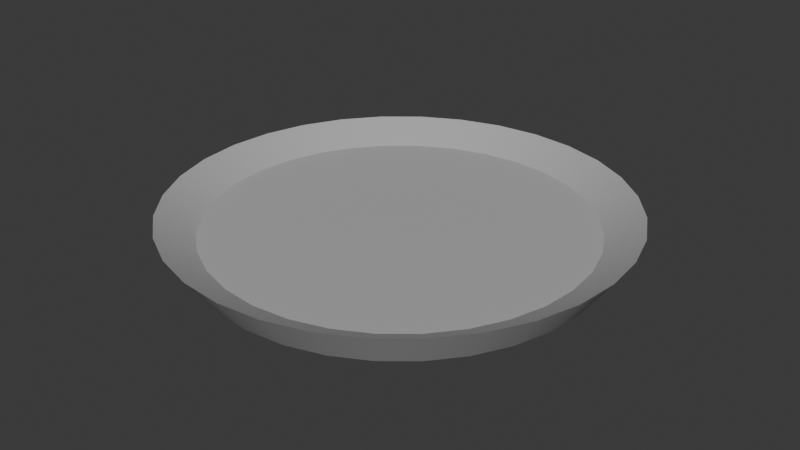 # Source: plate.blend  (saved by Blender 4.4.30; exported with 4.5.12 LTS)
import bpy
from mathutils import Matrix  # noqa: F401  (used for matrix-valued properties, if any)

bpy.ops.wm.read_factory_settings(use_empty=True)
scene = bpy.context.scene
scene.name = 'Scene'

# ---- collections
col_collection = bpy.data.collections.new('Collection'); scene.collection.children.link(col_collection)

# ---- materials (node trees are filled in below, after node groups)
mat_material = bpy.data.materials.new('Material')

# ---- node groups
ng_smooth_by_angle = bpy.data.node_groups.new('Smooth by Angle', 'GeometryNodeTree')
_s = ng_smooth_by_angle.interface.new_socket(name='Mesh', in_out='OUTPUT', socket_type='NodeSocketGeometry')
_s = ng_smooth_by_angle.interface.new_socket(name='Mesh', in_out='INPUT', socket_type='NodeSocketGeometry')
_s = ng_smooth_by_angle.interface.new_socket(name='Angle', in_out='INPUT', socket_type='NodeSocketFloat')
_s.subtype = 'ANGLE'
_s.default_value = 0.5236
_s.min_value = 0.0
_s.max_value = 3.142
_s.description = 'Maximum face angle for smooth edges'
_s = ng_smooth_by_angle.interface.new_socket(name='Ignore Sharpness', in_out='INPUT', socket_type='NodeSocketBool')
_s.force_non_field = True
ng_smooth_by_angle.description = 'Set the sharpness of mesh edges based on the angle between the neighboring faces'
ng_smooth_by_angle.is_modifier = True
_N = ng_smooth_by_angle.nodes; _L = ng_smooth_by_angle.links
n0 = _N.new('GeometryNodeSetShadeSmooth'); n0.name = 'Set Shade Smooth'; n0.location = (120, -80)
n0.domain = 'EDGE'
n1 = _N.new('GeometryNodeSetShadeSmooth'); n1.name = 'Set Shade Smooth.001'; n1.location = (300, -80)
n2 = _N.new('NodeGroupOutput'); n2.name = 'Group Output'; n2.location = (480, -80)
n3 = _N.new('GeometryNodeInputMeshEdgeAngle'); n3.name = 'Edge Angle'; n3.location = (-440, -240)
n4 = _N.new('NodeGroupInput'); n4.name = 'Group Input'; n4.location = (-80, -80)
n5 = _N.new('GeometryNodeInputEdgeSmooth'); n5.name = 'Is Edge Smooth'; n5.location = (-260, -120)
n6 = _N.new('GeometryNodeInputShadeSmooth'); n6.name = 'Is Shade Smooth'; n6.location = (-440, -397)
n7 = _N.new('FunctionNodeCompare'); n7.name = 'Compare'; n7.location = (-260, -260)
n7.operation = 'LESS_EQUAL'
n7.inputs[6].default_value = (0.0, 0.0, 0.0, 0.0)
n7.inputs[7].default_value = (0.0, 0.0, 0.0, 0.0)
n8 = _N.new('FunctionNodeBooleanMath'); n8.name = 'Boolean Math.001'; n8.location = (-80, -260)
n9 = _N.new('NodeGroupInput'); n9.name = 'Group Input.001'; n9.location = (-440, -329)
n10 = _N.new('NodeGroupInput'); n10.name = 'Group Input.002'; n10.location = (-259, -189)
n11 = _N.new('FunctionNodeBooleanMath'); n11.name = 'Boolean Math'; n11.location = (-80, -149)
n11.operation = 'OR'
n12 = _N.new('FunctionNodeBooleanMath'); n12.name = 'Boolean Math.002'; n12.location = (-260, -380)
n12.operation = 'OR'
n13 = _N.new('NodeGroupInput'); n13.name = 'Group Input.003'; n13.location = (-440, -460)
_L.new(n3.outputs[0], n7.inputs[0])
_L.new(n1.outputs[0], n2.inputs[0])
_L.new(n9.outputs[1], n7.inputs[1])
_L.new(n7.outputs[0], n8.inputs[0])
_L.new(n4.outputs[0], n0.inputs[0])
_L.new(n0.outputs[0], n1.inputs[0])
_L.new(n8.outputs[0], n0.inputs[2])
_L.new(n10.outputs[2], n11.inputs[1])
_L.new(n5.outputs[0], n11.inputs[0])
_L.new(n11.outputs[0], n0.inputs[1])
_L.new(n13.outputs[2], n12.inputs[1])
_L.new(n6.outputs[0], n12.inputs[0])
_L.new(n12.outputs[0], n8.inputs[1])
n2.is_active_output = True

# ---- material node trees
mat_material.use_nodes = True; mat_material.node_tree.nodes.clear()
_N = mat_material.node_tree.nodes; _L = mat_material.node_tree.links
n0 = _N.new('ShaderNodeBsdfPrincipled'); n0.name = 'Principled BSDF'; n0.location = (10, 300)
n0.inputs[0].default_value = (0.4564, 0.4564, 0.4564, 1.0)
n1 = _N.new('ShaderNodeOutputMaterial'); n1.name = 'Material Output'; n1.location = (300, 300)
_L.new(n0.outputs[0], n1.inputs[0])
n1.is_active_output = True

# ---- world
world_world = bpy.data.worlds.new('World'); scene.world = world_world
world_world.use_nodes = True; world_world.node_tree.nodes.clear()
_N = world_world.node_tree.nodes; _L = world_world.node_tree.links
n0 = _N.new('ShaderNodeOutputWorld'); n0.name = 'World Output'; n0.location = (300, 300)
n1 = _N.new('ShaderNodeBackground'); n1.name = 'Background'; n1.location = (10, 300)
n1.inputs[0].default_value = (0.05088, 0.05088, 0.05088, 1.0)
_L.new(n1.outputs[0], n0.inputs[0])
n0.is_active_output = True
world_world.color = (0.05088, 0.05088, 0.05088)
world_world.sun_shadow_jitter_overblur = 0.0

# ---- meshes
me_cylinder = bpy.data.meshes.new('Cylinder')
me_cylinder.from_pydata([(0.0, 0.5, -0.05), (-9.062e-10, 0.4788, 0.0009076), (0.09755, 0.4904, -0.05), (0.0934, 0.4696, 0.0009076), (0.1913, 0.4619, -0.05), (0.1832, 0.4423, 0.0009076), (0.2778, 0.4157, -0.05), (0.266, 0.3981, 0.0009076), (0.3536, 0.3536, -0.05), (0.3385, 0.3385, 0.0009076), (0.4157, 0.2778, -0.05), (0.3981, 0.266, 0.0009076), (0.4619, 0.1913, -0.05), (0.4423, 0.1832, 0.0009076), (0.4904, 0.09755, -0.05), (0.4696, 0.0934, 0.0009076), (0.5, 0.0, -0.05), (0.4788, -1.273e-09, 0.0009076), (0.4904, -0.09755, -0.05), (0.4696, -0.0934, 0.0009076), (0.4619, -0.1913, -0.05), (0.4423, -0.1832, 0.0009076), (0.4157, -0.2778, -0.05), (0.3981, -0.266, 0.0009076), (0.3536, -0.3536, -0.05), (0.3385, -0.3385, 0.0009076), (0.2778, -0.4157, -0.05), (0.266, -0.3981, 0.0009076), (0.1913, -0.4619, -0.05), (0.1832, -0.4423, 0.0009076), (0.09755, -0.4904, -0.05), (0.0934, -0.4696, 0.0009076), (0.0, -0.5, -0.05), (-9.062e-10, -0.4788, 0.0009076), (-0.09755, -0.4904, -0.05), (-0.0934, -0.4696, 0.0009076), (-0.1913, -0.4619, -0.05), (-0.1832, -0.4423, 0.0009076), (-0.2778, -0.4157, -0.05), (-0.266, -0.3981, 0.0009076), (-0.3536, -0.3536, -0.05), (-0.3385, -0.3385, 0.0009076), (-0.4157, -0.2778, -0.05), (-0.3981, -0.266, 0.0009076), (-0.4619, -0.1913, -0.05), (-0.4423, -0.1832, 0.0009076), (-0.4904, -0.09755, -0.05), (-0.4696, -0.0934, 0.0009076), (-0.5, 0.0, -0.05), (-0.4788, -1.273e-09, 0.0009076), (-0.4904, 0.09755, -0.05), (-0.4696, 0.0934, 0.0009076), (-0.4619, 0.1913, -0.05), (-0.4423, 0.1832, 0.0009076), (-0.4157, 0.2778, -0.05), (-0.3981, 0.266, 0.0009076), (-0.3536, 0.3536, -0.05), (-0.3385, 0.3385, 0.0009076), (-0.2778, 0.4157, -0.05), (-0.266, 0.3981, 0.0009076), (-0.1913, 0.4619, -0.05), (-0.1832, 0.4423, 0.0009076), (-0.09755, 0.4904, -0.05), (-0.0934, 0.4696, 0.0009076), (0.1117, 0.5614, 0.05), (-8.768e-10, 0.5724, 0.05), (0.2191, 0.5289, 0.05), (0.318, 0.476, 0.05), (0.4048, 0.4048, 0.05), (0.476, 0.318, 0.05), (0.5289, 0.2191, 0.05), (0.5614, 0.1117, 0.05), (0.5724, -1.079e-09, 0.05), (0.5614, -0.1117, 0.05), (0.5289, -0.2191, 0.05), (0.476, -0.318, 0.05), (0.4048, -0.4048, 0.05), (0.318, -0.476, 0.05), (0.2191, -0.5289, 0.05), (0.1117, -0.5614, 0.05), (-8.768e-10, -0.5724, 0.05), (-0.1117, -0.5614, 0.05), (-0.2191, -0.5289, 0.05), (-0.318, -0.476, 0.05), (-0.4048, -0.4048, 0.05), (-0.476, -0.318, 0.05), (-0.5289, -0.2191, 0.05), (-0.5614, -0.1117, 0.05), (-0.5724, -1.079e-09, 0.05), (-0.5614, 0.1117, 0.05), (-0.5289, 0.2191, 0.05), (-0.476, 0.318, 0.05), (-0.4048, 0.4048, 0.05), (-0.318, 0.476, 0.05), (-0.2191, 0.5289, 0.05), (-0.1117, 0.5614, 0.05)], [], [(0, 65, 64, 2), (2, 64, 66, 4), (4, 66, 67, 6), (6, 67, 68, 8), (8, 68, 69, 10), (10, 69, 70, 12), (12, 70, 71, 14), (14, 71, 72, 16), (16, 72, 73, 18), (18, 73, 74, 20), (20, 74, 75, 22), (22, 75, 76, 24), (24, 76, 77, 26), (26, 77, 78, 28), (28, 78, 79, 30), (30, 79, 80, 32), (32, 80, 81, 34), (34, 81, 82, 36), (36, 82, 83, 38), (38, 83, 84, 40), (40, 84, 85, 42), (42, 85, 86, 44), (44, 86, 87, 46), (46, 87, 88, 48), (48, 88, 89, 50), (50, 89, 90, 52), (52, 90, 91, 54), (54, 91, 92, 56), (56, 92, 93, 58), (58, 93, 94, 60), (3, 1, 63, 61, 59, 57, 55, 53, 51, 49, 47, 45, 43, 41, 39, 37, 35, 33, 31, 29, 27, 25, 23, 21, 19, 17, 15, 13, 11, 9, 7, 5), (60, 94, 95, 62), (62, 95, 65, 0), (0, 2, 4, 6, 8, 10, 12, 14, 16, 18, 20, 22, 24, 26, 28, 30, 32, 34, 36, 38, 40, 42, 44, 46, 48, 50, 52, 54, 56, 58, 60, 62), (1, 3, 64, 65), (3, 5, 66, 64), (5, 7, 67, 66), (7, 9, 68, 67), (9, 11, 69, 68), (11, 13, 70, 69), (13, 15, 71, 70), (15, 17, 72, 71), (17, 19, 73, 72), (19, 21, 74, 73), (21, 23, 75, 74), (23, 25, 76, 75), (25, 27, 77, 76), (27, 29, 78, 77), (29, 31, 79, 78), (31, 33, 80, 79), (33, 35, 81, 80), (35, 37, 82, 81), (37, 39, 83, 82), (39, 41, 84, 83), (41, 43, 85, 84), (43, 45, 86, 85), (45, 47, 87, 86), (47, 49, 88, 87), (49, 51, 89, 88), (51, 53, 90, 89), (53, 55, 91, 90), (55, 57, 92, 91), (57, 59, 93, 92), (59, 61, 94, 93), (61, 63, 95, 94), (63, 1, 65, 95)])
me_cylinder.polygons.foreach_set('use_smooth', [True] * 66)
_uv = me_cylinder.uv_layers.new(name='UVMap')
_uv.uv.foreach_set('vector', [1.0, 0.5, 1.0, 1.0, 0.9688, 1.0, 0.9688, 0.5, 0.9688, 0.5, 0.9688, 1.0, 0.9375, 1.0, 0.9375, 0.5, 0.9375, 0.5, 0.9375, 1.0, 0.9062, 1.0, 0.9062, 0.5, 0.9062, 0.5, 0.9062, 1.0, 0.875, 1.0, 0.875, 0.5, 0.875, 0.5, 0.875, 1.0, 0.8438, 1.0, 0.8438, 0.5, 0.8438, 0.5, 0.8438, 1.0, 0.8125, 1.0, 0.8125, 0.5, 0.8125, 0.5, 0.8125, 1.0, 0.7812, 1.0, 0.7812, 0.5, 0.7812, 0.5, 0.7812, 1.0, 0.75, 1.0, 0.75, 0.5, 0.75, 0.5, 0.75, 1.0, 0.7188, 1.0, 0.7188, 0.5, 0.7188, 0.5, 0.7188, 1.0, 0.6875, 1.0, 0.6875, 0.5, 0.6875, 0.5, 0.6875, 1.0, 0.6562, 1.0, 0.6562, 0.5, 0.6562, 0.5, 0.6562, 1.0, 0.625, 1.0, 0.625, 0.5, 0.625, 0.5, 0.625, 1.0, 0.5938, 1.0, 0.5938, 0.5, 0.5938, 0.5, 0.5938, 1.0, 0.5625, 1.0, 0.5625, 0.5, 0.5625, 0.5, 0.5625, 1.0, 0.5312, 1.0, 0.5312, 0.5, 0.5312, 0.5, 0.5312, 1.0, 0.5, 1.0, 0.5, 0.5, 0.5, 0.5, 0.5, 1.0, 0.4688, 1.0, 0.4688, 0.5, 0.4688, 0.5, 0.4688, 1.0, 0.4375, 1.0, 0.4375, 0.5, 0.4375, 0.5, 0.4375, 1.0, 0.4062, 1.0, 0.4062, 0.5, 0.4062, 0.5, 0.4062, 1.0, 0.375, 1.0, 0.375, 0.5, 0.375, 0.5, 0.375, 1.0, 0.3438, 1.0, 0.3438, 0.5, 0.3438, 0.5, 0.3438, 1.0, 0.3125, 1.0, 0.3125, 0.5, 0.3125, 0.5, 0.3125, 1.0, 0.2812, 1.0, 0.2812, 0.5, 0.2812, 0.5, 0.2812, 1.0, 0.25, 1.0, 0.25, 0.5, 0.25, 0.5, 0.25, 1.0, 0.2188, 1.0, 0.2188, 0.5, 0.2188, 0.5, 0.2188, 1.0, 0.1875, 1.0, 0.1875, 0.5, 0.1875, 0.5, 0.1875, 1.0, 0.1562, 1.0, 0.1562, 0.5, 0.1562, 0.5, 0.1562, 1.0, 0.125, 1.0, 0.125, 0.5, 0.125, 0.5, 0.125, 1.0, 0.09375, 1.0, 0.09375, 0.5, 0.09375, 0.5, 0.09375, 1.0, 0.0625, 1.0, 0.0625, 0.5, 0.2943, 0.4725, 0.25, 0.4769, 0.2057, 0.4725, 0.1632, 0.4596, 0.1239, 0.4386, 0.08957, 0.4104, 0.06135, 0.3761, 0.04039, 0.3368, 0.02747, 0.2943, 0.02312, 0.25, 0.02747, 0.2057, 0.04039, 0.1632, 0.06135, 0.1239, 0.08957, 0.08957, 0.1239, 0.06135, 0.1632, 0.04039, 0.2057, 0.02747, 0.25, 0.02312, 0.2943, 0.02747, 0.3368, 0.04039, 0.3761, 0.06135, 0.4104, 0.08957, 0.4386, 0.1239, 0.4596, 0.1632, 0.4725, 0.2057, 0.4769, 0.25, 0.4725, 0.2943, 0.4596, 0.3368, 0.4386, 0.3761, 0.4104, 0.4104, 0.3761, 0.4386, 0.3368, 0.4596, 0.0625, 0.5, 0.0625, 1.0, 0.03125, 1.0, 0.03125, 0.5, 0.03125, 0.5, 0.03125, 1.0, 0.0, 1.0, 0.0, 0.5, 0.75, 0.49, 0.7968, 0.4854, 0.8418, 0.4717, 0.8833, 0.4496, 0.9197, 0.4197, 0.9496, 0.3833, 0.9717, 0.3418, 0.9854, 0.2968, 0.99, 0.25, 0.9854, 0.2032, 0.9717, 0.1582, 0.9496, 0.1167, 0.9197, 0.08029, 0.8833, 0.05045, 0.8418, 0.02827, 0.7968, 0.01461, 0.75, 0.01, 0.7032, 0.01461, 0.6582, 0.02827, 0.6167, 0.05045, 0.5803, 0.08029, 0.5504, 0.1167, 0.5283, 0.1582, 0.5146, 0.2032, 0.51, 0.25, 0.5146, 0.2968, 0.5283, 0.3418, 0.5504, 0.3833, 0.5803, 0.4197, 0.6167, 0.4496, 0.6582, 0.4717, 0.7032, 0.4854, 0.25, 0.4769, 0.2943, 0.4725, 0.2968, 0.4854, 0.25, 0.49, 0.2943, 0.4725, 0.3368, 0.4596, 0.3418, 0.4717, 0.2968, 0.4854, 0.3368, 0.4596, 0.3761, 0.4386, 0.3833, 0.4496, 0.3418, 0.4717, 0.3761, 0.4386, 0.4104, 0.4104, 0.4197, 0.4197, 0.3833, 0.4496, 0.4104, 0.4104, 0.4386, 0.3761, 0.4496, 0.3833, 0.4197, 0.4197, 0.4386, 0.3761, 0.4596, 0.3368, 0.4717, 0.3418, 0.4496, 0.3833, 0.4596, 0.3368, 0.4725, 0.2943, 0.4854, 0.2968, 0.4717, 0.3418, 0.4725, 0.2943, 0.4769, 0.25, 0.49, 0.25, 0.4854, 0.2968, 0.4769, 0.25, 0.4725, 0.2057, 0.4854, 0.2032, 0.49, 0.25, 0.4725, 0.2057, 0.4596, 0.1632, 0.4717, 0.1582, 0.4854, 0.2032, 0.4596, 0.1632, 0.4386, 0.1239, 0.4496, 0.1167, 0.4717, 0.1582, 0.4386, 0.1239, 0.4104, 0.08957, 0.4197, 0.08029, 0.4496, 0.1167, 0.4104, 0.08957, 0.3761, 0.06135, 0.3833, 0.05045, 0.4197, 0.08029, 0.3761, 0.06135, 0.3368, 0.04039, 0.3418, 0.02827, 0.3833, 0.05045, 0.3368, 0.04039, 0.2943, 0.02747, 0.2968, 0.01461, 0.3418, 0.02827, 0.2943, 0.02747, 0.25, 0.02312, 0.25, 0.01, 0.2968, 0.01461, 0.25, 0.02312, 0.2057, 0.02747, 0.2032, 0.01461, 0.25, 0.01, 0.2057, 0.02747, 0.1632, 0.04039, 0.1582, 0.02827, 0.2032, 0.01461, 0.1632, 0.04039, 0.1239, 0.06135, 0.1167, 0.05045, 0.1582, 0.02827, 0.1239, 0.06135, 0.08957, 0.08957, 0.08029, 0.08029, 0.1167, 0.05045, 0.08957, 0.08957, 0.06135, 0.1239, 0.05045, 0.1167, 0.08029, 0.08029, 0.06135, 0.1239, 0.04039, 0.1632, 0.02827, 0.1582, 0.05045, 0.1167, 0.04039, 0.1632, 0.02747, 0.2057, 0.01461, 0.2032, 0.02827, 0.1582, 0.02747, 0.2057, 0.02312, 0.25, 0.01, 0.25, 0.01461, 0.2032, 0.02312, 0.25, 0.02747, 0.2943, 0.01461, 0.2968, 0.01, 0.25, 0.02747, 0.2943, 0.04039, 0.3368, 0.02827, 0.3418, 0.01461, 0.2968, 0.04039, 0.3368, 0.06135, 0.3761, 0.05045, 0.3833, 0.02827, 0.3418, 0.06135, 0.3761, 0.08957, 0.4104, 0.08029, 0.4197, 0.05045, 0.3833, 0.08957, 0.4104, 0.1239, 0.4386, 0.1167, 0.4496, 0.08029, 0.4197, 0.1239, 0.4386, 0.1632, 0.4596, 0.1582, 0.4717, 0.1167, 0.4496, 0.1632, 0.4596, 0.2057, 0.4725, 0.2032, 0.4854, 0.1582, 0.4717, 0.2057, 0.4725, 0.25, 0.4769, 0.25, 0.49, 0.2032, 0.4854])
me_cylinder.materials.append(mat_material)
me_cylinder.update()

# ---- objects
ob_cylinder = bpy.data.objects.new('Cylinder', me_cylinder)

# ---- transforms, parenting, visibility, modifiers, constraints
ob_cylinder.location = (0.0, 0.0, 0.0)
ob_cylinder.scale = (0.5889, 0.5889, 0.5889)
_m = ob_cylinder.modifiers.new('Smooth by Angle', 'NODES')
_m.node_group = ng_smooth_by_angle
_gi = [s.identifier for s in ng_smooth_by_angle.interface.items_tree if s.item_type == 'SOCKET' and s.in_out == 'INPUT']
_m[_gi[1]] = 0.4346  # Angle
_m.use_pin_to_last = True
_m.show_group_selector = False

# ---- collection membership
col_collection.objects.link(ob_cylinder)

# ---- scene / render settings (as saved in the file)
scene.frame_start = 1; scene.frame_end = 250; scene.frame_set(1)
scene.render.engine = 'BLENDER_EEVEE_NEXT'
bpy.context.view_layer.update()

# ---- added for rendering (the .blend has no active camera and no usable light): camera, sun
cam_auto = bpy.data.cameras.new('AutoCamera')
cam_auto.lens = 50.0
cam_auto.sensor_width = 36.0
cam_auto.clip_end = 1000.0
ob_auto_camera = bpy.data.objects.new('AutoCamera', cam_auto)
scene.collection.objects.link(ob_auto_camera)
ob_auto_camera.location = (0.883818, -1.06058, 0.707054)
ob_auto_camera.rotation_euler = (1.09748, -7.21219e-08, 0.694738)
scene.camera = ob_auto_camera
light_auto_sun = bpy.data.lights.new('AutoSun', 'SUN')
light_auto_sun.energy = 3.0
light_auto_sun.angle = 0.0523599
ob_auto_sun = bpy.data.objects.new('AutoSun', light_auto_sun)
scene.collection.objects.link(ob_auto_sun)
ob_auto_sun.rotation_euler = (0.872665, 0.174533, 0.523599)
bpy.context.view_layer.update()
